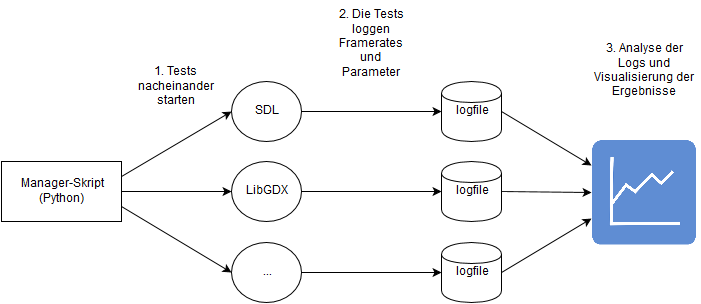

The diagram above was exported from draw.io. Its source (the exported page's mxGraphModel, read from the mxfile embedded in the PNG):
<mxGraphModel dx="880" dy="485" grid="1" gridSize="10" guides="1" tooltips="1" connect="1" arrows="1" fold="1" page="1" pageScale="1" pageWidth="826" pageHeight="1169" background="#ffffff" math="0" shadow="0">
  <root>
    <mxCell id="0" />
    <mxCell id="1" parent="0" />
    <mxCell id="26deedb55c3dec4a-1" value="Manager-Skript&lt;br&gt;(Python)&lt;br&gt;" style="whiteSpace=wrap;html=1;" vertex="1" parent="1">
      <mxGeometry x="40" y="160" width="120" height="60" as="geometry" />
    </mxCell>
    <mxCell id="26deedb55c3dec4a-2" value="SDL" style="ellipse;whiteSpace=wrap;html=1;" vertex="1" parent="1">
      <mxGeometry x="270" y="80" width="70" height="60" as="geometry" />
    </mxCell>
    <mxCell id="26deedb55c3dec4a-3" value="LibGDX" style="ellipse;whiteSpace=wrap;html=1;" vertex="1" parent="1">
      <mxGeometry x="270" y="160" width="70" height="60" as="geometry" />
    </mxCell>
    <mxCell id="26deedb55c3dec4a-4" value="..." style="ellipse;whiteSpace=wrap;html=1;" vertex="1" parent="1">
      <mxGeometry x="270" y="241" width="70" height="60" as="geometry" />
    </mxCell>
    <mxCell id="26deedb55c3dec4a-6" value="" style="endArrow=classic;html=1;exitX=1;exitY=0.25;entryX=0;entryY=0.5;" edge="1" parent="1" source="26deedb55c3dec4a-1" target="26deedb55c3dec4a-2">
      <mxGeometry width="50" height="50" relative="1" as="geometry">
        <mxPoint x="10" y="60" as="sourcePoint" />
        <mxPoint x="60" y="10" as="targetPoint" />
      </mxGeometry>
    </mxCell>
    <mxCell id="26deedb55c3dec4a-7" style="edgeStyle=orthogonalEdgeStyle;rounded=0;html=1;exitX=1;exitY=0.5;entryX=0;entryY=0.5;jettySize=auto;orthogonalLoop=1;" edge="1" parent="1" source="26deedb55c3dec4a-1" target="26deedb55c3dec4a-3">
      <mxGeometry relative="1" as="geometry" />
    </mxCell>
    <mxCell id="26deedb55c3dec4a-8" style="rounded=0;html=1;entryX=0;entryY=0.5;jettySize=auto;orthogonalLoop=1;exitX=1;exitY=0.75;" edge="1" parent="1" source="26deedb55c3dec4a-1" target="26deedb55c3dec4a-4">
      <mxGeometry relative="1" as="geometry">
        <mxPoint x="160" y="250" as="sourcePoint" />
      </mxGeometry>
    </mxCell>
    <mxCell id="26deedb55c3dec4a-9" value="1. Tests&lt;br&gt;nacheinander starten&lt;br&gt;" style="text;html=1;strokeColor=none;fillColor=none;align=center;verticalAlign=middle;whiteSpace=wrap;overflow=hidden;" vertex="1" parent="1">
      <mxGeometry x="170" y="30" width="90" height="110" as="geometry" />
    </mxCell>
    <mxCell id="26deedb55c3dec4a-10" value="logfile&lt;br&gt;" style="shape=cylinder;whiteSpace=wrap;html=1;" vertex="1" parent="1">
      <mxGeometry x="480" y="80" width="60" height="60" as="geometry" />
    </mxCell>
    <mxCell id="26deedb55c3dec4a-14" value="logfile&lt;br&gt;" style="shape=cylinder;whiteSpace=wrap;html=1;" vertex="1" parent="1">
      <mxGeometry x="480" y="160" width="60" height="60" as="geometry" />
    </mxCell>
    <mxCell id="26deedb55c3dec4a-15" value="" style="endArrow=classic;html=1;entryX=0;entryY=0.5;exitX=1;exitY=0.5;" edge="1" parent="1" source="26deedb55c3dec4a-3" target="26deedb55c3dec4a-14">
      <mxGeometry x="390" y="190" width="50" height="50" as="geometry">
        <mxPoint x="390" y="190" as="sourcePoint" />
        <mxPoint x="60" y="130" as="targetPoint" />
      </mxGeometry>
    </mxCell>
    <mxCell id="26deedb55c3dec4a-16" value="logfile&lt;br&gt;" style="shape=cylinder;whiteSpace=wrap;html=1;" vertex="1" parent="1">
      <mxGeometry x="480" y="241" width="60" height="60" as="geometry" />
    </mxCell>
    <mxCell id="26deedb55c3dec4a-17" value="" style="endArrow=classic;html=1;entryX=0;entryY=0.5;exitX=1;exitY=0.5;" edge="1" parent="1" source="26deedb55c3dec4a-4" target="26deedb55c3dec4a-16">
      <mxGeometry x="390" y="281" width="50" height="50" as="geometry">
        <mxPoint x="390" y="281" as="sourcePoint" />
        <mxPoint x="60" y="221" as="targetPoint" />
      </mxGeometry>
    </mxCell>
    <mxCell id="26deedb55c3dec4a-18" value="2. Die Tests loggen&lt;br&gt;Framerates&lt;br&gt;und&lt;br&gt;Parameter&lt;br&gt;" style="text;html=1;strokeColor=none;fillColor=none;align=center;verticalAlign=middle;whiteSpace=wrap;overflow=hidden;" vertex="1" parent="1">
      <mxGeometry x="370" width="80" height="85" as="geometry" />
    </mxCell>
    <mxCell id="26deedb55c3dec4a-19" value="" style="endArrow=classic;html=1;entryX=0;entryY=0.5;exitX=1;exitY=0.5;" edge="1" parent="1" source="26deedb55c3dec4a-2" target="26deedb55c3dec4a-10">
      <mxGeometry width="50" height="50" relative="1" as="geometry">
        <mxPoint x="390" y="110" as="sourcePoint" />
        <mxPoint x="480" y="110" as="targetPoint" />
      </mxGeometry>
    </mxCell>
    <mxCell id="26deedb55c3dec4a-22" value="" style="shape=image;html=1;verticalLabelPosition=bottom;labelBackgroundColor=#ffffff;verticalAlign=top;imageAspect=1;aspect=fixed;image=https://pixabay.com/static/uploads/photo/2012/04/12/12/02/graph-29709_960_720.png;" vertex="1" parent="1">
      <mxGeometry x="630" y="138" width="105" height="105" as="geometry" />
    </mxCell>
    <mxCell id="26deedb55c3dec4a-23" value="3. Analyse der Logs und Visualisierung der Ergebnisse&lt;br&gt;" style="text;html=1;strokeColor=none;fillColor=none;align=center;verticalAlign=middle;whiteSpace=wrap;overflow=hidden;" vertex="1" parent="1">
      <mxGeometry x="628" y="20" width="110" height="99" as="geometry" />
    </mxCell>
    <mxCell id="75d0481f38a1a62-5" style="edgeStyle=none;rounded=0;html=1;exitX=1;exitY=0.5;entryX=0;entryY=0.25;jettySize=auto;orthogonalLoop=1;strokeWidth=1;" edge="1" parent="1" source="26deedb55c3dec4a-10" target="26deedb55c3dec4a-22">
      <mxGeometry relative="1" as="geometry" />
    </mxCell>
    <mxCell id="75d0481f38a1a62-7" style="edgeStyle=none;rounded=0;html=1;exitX=1;exitY=0.5;entryX=0;entryY=0.5;jettySize=auto;orthogonalLoop=1;strokeWidth=1;" edge="1" parent="1" source="26deedb55c3dec4a-14" target="26deedb55c3dec4a-22">
      <mxGeometry relative="1" as="geometry" />
    </mxCell>
    <mxCell id="75d0481f38a1a62-9" style="edgeStyle=none;rounded=0;html=1;exitX=1;exitY=0.5;entryX=0;entryY=0.75;jettySize=auto;orthogonalLoop=1;strokeWidth=1;" edge="1" parent="1" source="26deedb55c3dec4a-16" target="26deedb55c3dec4a-22">
      <mxGeometry relative="1" as="geometry" />
    </mxCell>
  </root>
</mxGraphModel>